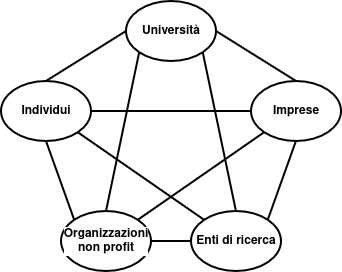

The diagram above was exported from draw.io. Its source (the exported page's mxGraphModel, read from the mxfile embedded in the PNG):
<mxGraphModel dx="1202" dy="900" grid="1" gridSize="10" guides="1" tooltips="1" connect="1" arrows="1" fold="1" page="1" pageScale="1" pageWidth="850" pageHeight="1100" math="0" shadow="0">
  <root>
    <mxCell id="0" />
    <mxCell id="1" parent="0" />
    <mxCell id="4CH3_oFmgQJhpED4wxNc-1" parent="1" style="ellipse;whiteSpace=wrap;html=1;fontSize=12;fontStyle=1;verticalAlign=middle;labelBackgroundColor=light-dark(#FFFFFF,#FFFFFF);fontColor=light-dark(#000000,#000000);strokeColor=light-dark(#000000,#000000);strokeWidth=2;" value="Imprese" vertex="1">
      <mxGeometry height="60" width="90" x="480" y="340" as="geometry" />
    </mxCell>
    <mxCell id="4CH3_oFmgQJhpED4wxNc-5" parent="1" style="ellipse;whiteSpace=wrap;html=1;fontSize=12;fontStyle=1;verticalAlign=middle;labelBackgroundColor=light-dark(#FFFFFF,#FFFFFF);fontColor=light-dark(#000000,#000000);strokeColor=light-dark(#000000,#000000);strokeWidth=2;" value="&lt;div&gt;Università&lt;/div&gt;" vertex="1">
      <mxGeometry height="60" width="90" x="355" y="260" as="geometry" />
    </mxCell>
    <mxCell id="4CH3_oFmgQJhpED4wxNc-6" parent="1" style="ellipse;whiteSpace=wrap;html=1;fontSize=12;fontStyle=1;verticalAlign=middle;labelBackgroundColor=light-dark(#FFFFFF,#FFFFFF);fontColor=light-dark(#000000,#000000);strokeColor=light-dark(#000000,#000000);strokeWidth=2;" value="&lt;div&gt;Individui&lt;/div&gt;" vertex="1">
      <mxGeometry height="60" width="90" x="230" y="340" as="geometry" />
    </mxCell>
    <mxCell id="4CH3_oFmgQJhpED4wxNc-7" parent="1" style="ellipse;whiteSpace=wrap;html=1;fontSize=12;fontStyle=1;verticalAlign=middle;labelBackgroundColor=light-dark(#FFFFFF,#FFFFFF);fontColor=light-dark(#000000,#000000);strokeColor=light-dark(#000000,#000000);strokeWidth=2;" value="&lt;div&gt;Organizzazioni&lt;/div&gt;&lt;div&gt;non profit&lt;/div&gt;" vertex="1">
      <mxGeometry height="60" width="90" x="290" y="470" as="geometry" />
    </mxCell>
    <mxCell id="4CH3_oFmgQJhpED4wxNc-8" parent="1" style="ellipse;whiteSpace=wrap;html=1;fontSize=12;fontStyle=1;verticalAlign=middle;labelBackgroundColor=light-dark(#FFFFFF,#FFFFFF);fontColor=light-dark(#000000,#000000);strokeColor=light-dark(#000000,#000000);strokeWidth=2;" value="Enti di ricerca" vertex="1">
      <mxGeometry height="60" width="90" x="420" y="470" as="geometry" />
    </mxCell>
    <mxCell id="4CH3_oFmgQJhpED4wxNc-9" edge="1" parent="1" source="4CH3_oFmgQJhpED4wxNc-7" style="endArrow=none;html=1;rounded=0;fontSize=12;startSize=8;endSize=8;curved=1;exitX=0.5;exitY=0;exitDx=0;exitDy=0;entryX=0;entryY=1;entryDx=0;entryDy=0;fontStyle=1;verticalAlign=middle;labelBackgroundColor=light-dark(#FFFFFF,#FFFFFF);fontColor=light-dark(#000000,#000000);strokeColor=light-dark(#000000,#000000);strokeWidth=2;" target="4CH3_oFmgQJhpED4wxNc-5" value="">
      <mxGeometry height="50" relative="1" width="50" as="geometry">
        <mxPoint x="360" y="490" as="sourcePoint" />
        <mxPoint x="410" y="440" as="targetPoint" />
      </mxGeometry>
    </mxCell>
    <mxCell id="4CH3_oFmgQJhpED4wxNc-10" edge="1" parent="1" source="4CH3_oFmgQJhpED4wxNc-1" style="endArrow=none;html=1;rounded=0;fontSize=12;startSize=8;endSize=8;curved=1;entryX=1;entryY=0.5;entryDx=0;entryDy=0;exitX=0.5;exitY=0;exitDx=0;exitDy=0;fontStyle=1;verticalAlign=middle;labelBackgroundColor=light-dark(#FFFFFF,#FFFFFF);fontColor=light-dark(#000000,#000000);strokeColor=light-dark(#000000,#000000);strokeWidth=2;" target="4CH3_oFmgQJhpED4wxNc-5" value="">
      <mxGeometry height="50" relative="1" width="50" as="geometry">
        <mxPoint x="590" y="250" as="sourcePoint" />
        <mxPoint x="493" y="390" as="targetPoint" />
      </mxGeometry>
    </mxCell>
    <mxCell id="4CH3_oFmgQJhpED4wxNc-11" edge="1" parent="1" source="4CH3_oFmgQJhpED4wxNc-6" style="endArrow=none;html=1;rounded=0;fontSize=12;startSize=8;endSize=8;curved=1;exitX=0.5;exitY=0;exitDx=0;exitDy=0;entryX=0;entryY=0.5;entryDx=0;entryDy=0;fontStyle=1;verticalAlign=middle;labelBackgroundColor=light-dark(#FFFFFF,#FFFFFF);fontColor=light-dark(#000000,#000000);strokeColor=light-dark(#000000,#000000);strokeWidth=2;" target="4CH3_oFmgQJhpED4wxNc-5" value="">
      <mxGeometry height="50" relative="1" width="50" as="geometry">
        <mxPoint x="400" y="689" as="sourcePoint" />
        <mxPoint x="493" y="390" as="targetPoint" />
      </mxGeometry>
    </mxCell>
    <mxCell id="4CH3_oFmgQJhpED4wxNc-12" edge="1" parent="1" source="4CH3_oFmgQJhpED4wxNc-7" style="endArrow=none;html=1;rounded=0;fontSize=12;startSize=8;endSize=8;curved=1;exitX=0;exitY=0;exitDx=0;exitDy=0;entryX=0.5;entryY=1;entryDx=0;entryDy=0;fontStyle=1;verticalAlign=middle;labelBackgroundColor=light-dark(#FFFFFF,#FFFFFF);fontColor=light-dark(#000000,#000000);strokeColor=light-dark(#000000,#000000);strokeWidth=2;" target="4CH3_oFmgQJhpED4wxNc-6" value="">
      <mxGeometry height="50" relative="1" width="50" as="geometry">
        <mxPoint x="400" y="689" as="sourcePoint" />
        <mxPoint x="493" y="390" as="targetPoint" />
      </mxGeometry>
    </mxCell>
    <mxCell id="4CH3_oFmgQJhpED4wxNc-13" edge="1" parent="1" source="4CH3_oFmgQJhpED4wxNc-1" style="endArrow=none;html=1;rounded=0;fontSize=12;startSize=8;endSize=8;curved=1;exitX=0;exitY=1;exitDx=0;exitDy=0;entryX=1;entryY=0;entryDx=0;entryDy=0;fontStyle=1;verticalAlign=middle;labelBackgroundColor=light-dark(#FFFFFF,#FFFFFF);fontColor=light-dark(#000000,#000000);strokeColor=light-dark(#000000,#000000);strokeWidth=2;" target="4CH3_oFmgQJhpED4wxNc-7" value="">
      <mxGeometry height="50" relative="1" width="50" as="geometry">
        <mxPoint x="400" y="689" as="sourcePoint" />
        <mxPoint x="493" y="390" as="targetPoint" />
      </mxGeometry>
    </mxCell>
    <mxCell id="4CH3_oFmgQJhpED4wxNc-14" edge="1" parent="1" source="4CH3_oFmgQJhpED4wxNc-8" style="endArrow=none;html=1;rounded=0;fontSize=12;startSize=8;endSize=8;curved=1;entryX=1;entryY=0.5;entryDx=0;entryDy=0;exitX=0;exitY=0.5;exitDx=0;exitDy=0;fontStyle=1;verticalAlign=middle;labelBackgroundColor=light-dark(#FFFFFF,#FFFFFF);fontColor=light-dark(#000000,#000000);strokeColor=light-dark(#000000,#000000);strokeWidth=2;" target="4CH3_oFmgQJhpED4wxNc-7" value="">
      <mxGeometry height="50" relative="1" width="50" as="geometry">
        <mxPoint x="470" y="690" as="sourcePoint" />
        <mxPoint x="330" y="580" as="targetPoint" />
      </mxGeometry>
    </mxCell>
    <mxCell id="4CH3_oFmgQJhpED4wxNc-15" edge="1" parent="1" source="4CH3_oFmgQJhpED4wxNc-8" style="endArrow=none;html=1;rounded=0;fontSize=12;startSize=8;endSize=8;curved=1;entryX=0.5;entryY=1;entryDx=0;entryDy=0;exitX=1;exitY=0;exitDx=0;exitDy=0;fontStyle=1;verticalAlign=middle;labelBackgroundColor=light-dark(#FFFFFF,#FFFFFF);fontColor=light-dark(#000000,#000000);strokeColor=light-dark(#000000,#000000);strokeWidth=2;" target="4CH3_oFmgQJhpED4wxNc-1" value="">
      <mxGeometry height="50" relative="1" width="50" as="geometry">
        <mxPoint x="610" y="690" as="sourcePoint" />
        <mxPoint x="450" y="690" as="targetPoint" />
      </mxGeometry>
    </mxCell>
    <mxCell id="4CH3_oFmgQJhpED4wxNc-16" edge="1" parent="1" source="4CH3_oFmgQJhpED4wxNc-5" style="endArrow=none;html=1;rounded=0;fontSize=12;startSize=8;endSize=8;curved=1;entryX=0.5;entryY=0;entryDx=0;entryDy=0;exitX=1;exitY=1;exitDx=0;exitDy=0;fontStyle=1;verticalAlign=middle;labelBackgroundColor=light-dark(#FFFFFF,#FFFFFF);fontColor=light-dark(#000000,#000000);strokeColor=light-dark(#000000,#000000);strokeWidth=2;" target="4CH3_oFmgQJhpED4wxNc-8" value="">
      <mxGeometry height="50" relative="1" width="50" as="geometry">
        <mxPoint x="630" y="700" as="sourcePoint" />
        <mxPoint x="470" y="700" as="targetPoint" />
      </mxGeometry>
    </mxCell>
    <mxCell id="4CH3_oFmgQJhpED4wxNc-17" edge="1" parent="1" source="4CH3_oFmgQJhpED4wxNc-8" style="endArrow=none;html=1;rounded=0;fontSize=12;startSize=8;endSize=8;curved=1;entryX=1;entryY=1;entryDx=0;entryDy=0;exitX=0;exitY=0;exitDx=0;exitDy=0;fontStyle=1;verticalAlign=middle;labelBackgroundColor=light-dark(#FFFFFF,#FFFFFF);fontColor=light-dark(#000000,#000000);strokeColor=light-dark(#000000,#000000);strokeWidth=2;" target="4CH3_oFmgQJhpED4wxNc-6" value="">
      <mxGeometry height="50" relative="1" width="50" as="geometry">
        <mxPoint x="570" y="510" as="sourcePoint" />
        <mxPoint x="410" y="510" as="targetPoint" />
      </mxGeometry>
    </mxCell>
    <mxCell id="4CH3_oFmgQJhpED4wxNc-18" edge="1" parent="1" source="4CH3_oFmgQJhpED4wxNc-1" style="endArrow=none;html=1;rounded=0;fontSize=12;startSize=8;endSize=8;curved=1;entryX=1;entryY=0.5;entryDx=0;entryDy=0;exitX=0;exitY=0.5;exitDx=0;exitDy=0;fontStyle=1;verticalAlign=middle;labelBackgroundColor=light-dark(#FFFFFF,#FFFFFF);fontColor=light-dark(#000000,#000000);strokeColor=light-dark(#000000,#000000);strokeWidth=2;" target="4CH3_oFmgQJhpED4wxNc-6" value="">
      <mxGeometry height="50" relative="1" width="50" as="geometry">
        <mxPoint x="610" y="660" as="sourcePoint" />
        <mxPoint x="450" y="660" as="targetPoint" />
      </mxGeometry>
    </mxCell>
  </root>
</mxGraphModel>